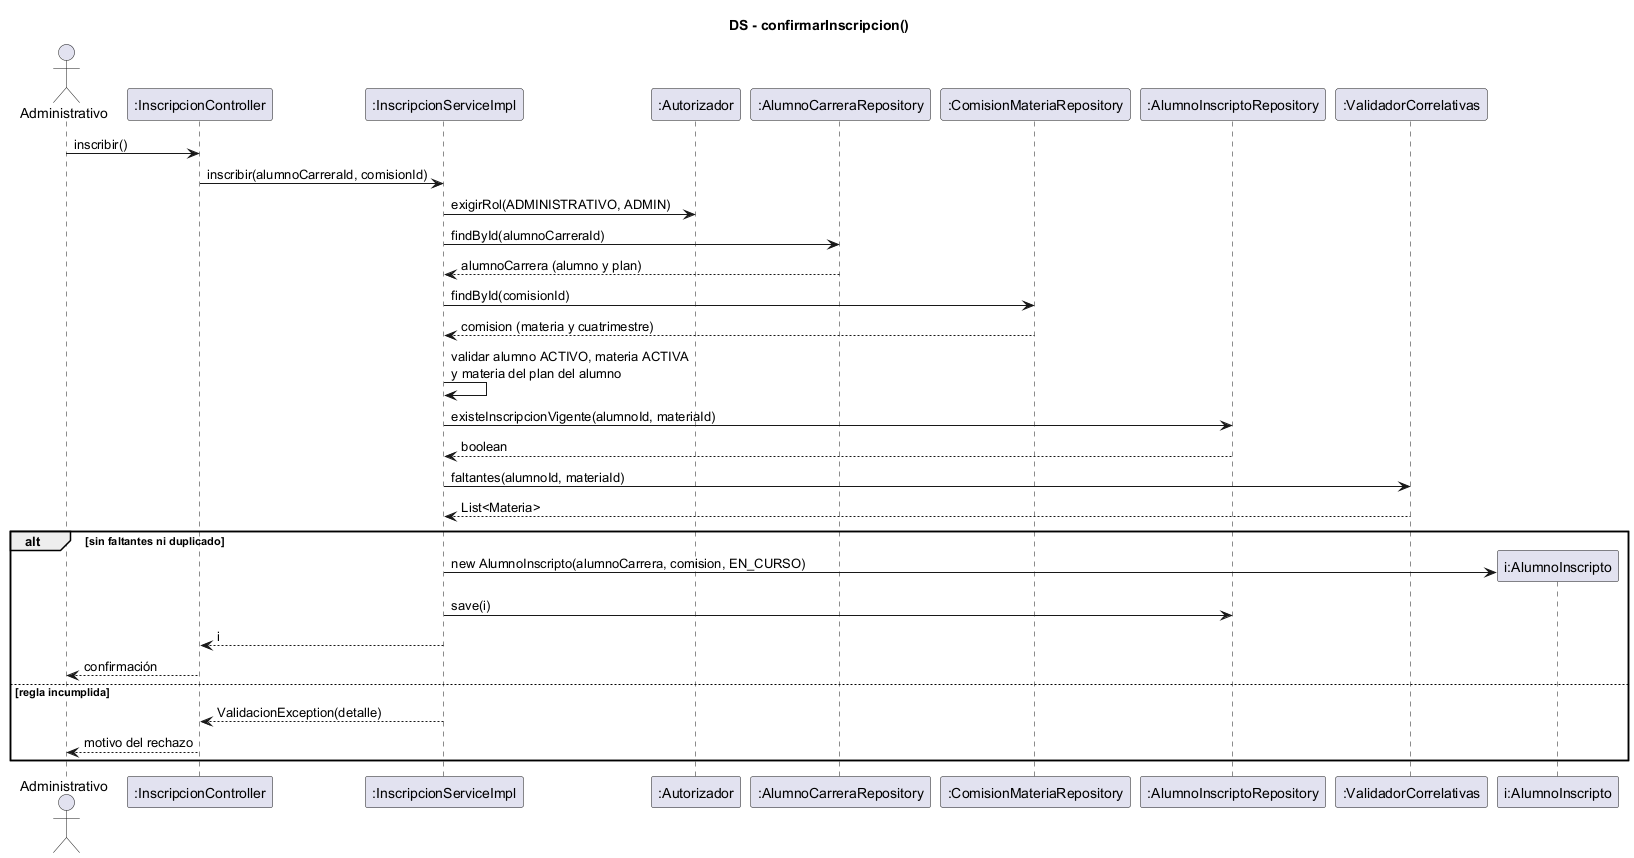

The diagram above was rendered by PlantUML. Its source (embedded in the PNG):
@startuml ds-inscribir-alumno
skinparam shadowing false
title DS - confirmarInscripcion()
actor Administrativo
participant ":InscripcionController" as C
participant ":InscripcionServiceImpl" as S
participant ":Autorizador" as AU
participant ":AlumnoCarreraRepository" as ACR
participant ":ComisionMateriaRepository" as CR
participant ":AlumnoInscriptoRepository" as IR
participant ":ValidadorCorrelativas" as V

Administrativo -> C : inscribir()
C -> S : inscribir(alumnoCarreraId, comisionId)
S -> AU : exigirRol(ADMINISTRATIVO, ADMIN)
S -> ACR : findById(alumnoCarreraId)
ACR --> S : alumnoCarrera (alumno y plan)
S -> CR : findById(comisionId)
CR --> S : comision (materia y cuatrimestre)
S -> S : validar alumno ACTIVO, materia ACTIVA\ny materia del plan del alumno
S -> IR : existeInscripcionVigente(alumnoId, materiaId)
IR --> S : boolean
S -> V : faltantes(alumnoId, materiaId)
V --> S : List<Materia>
alt sin faltantes ni duplicado
  create participant "i:AlumnoInscripto" as I
  S -> I : new AlumnoInscripto(alumnoCarrera, comision, EN_CURSO)
  S -> IR : save(i)
  S --> C : i
  C --> Administrativo : confirmación
else regla incumplida
  S --> C : ValidacionException(detalle)
  C --> Administrativo : motivo del rechazo
end
@enduml